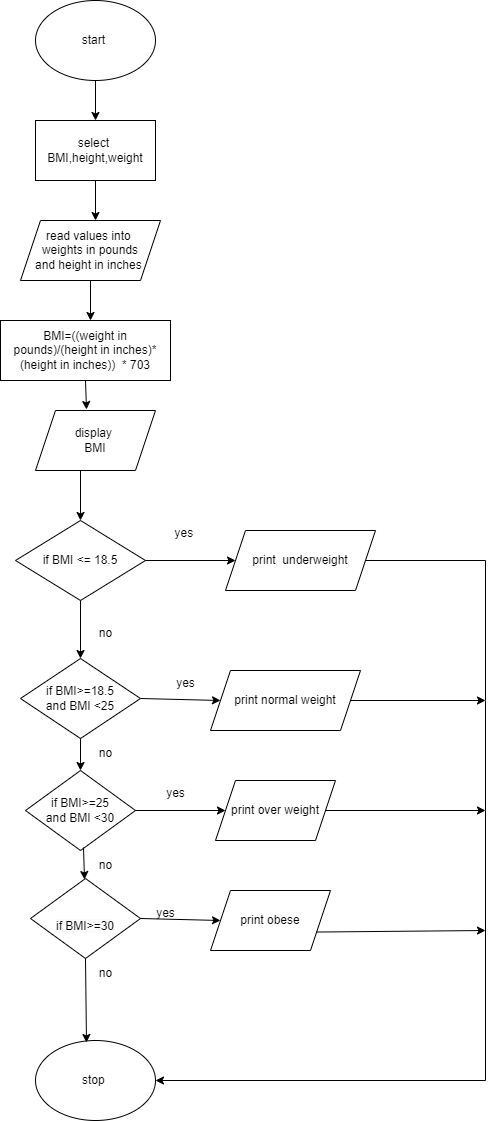

The diagram above was exported from draw.io. Its source (the exported page's mxGraphModel, read from the mxfile embedded in the PNG):
<mxGraphModel dx="880" dy="1613" grid="1" gridSize="10" guides="1" tooltips="1" connect="1" arrows="1" fold="1" page="1" pageScale="1" pageWidth="827" pageHeight="1169" math="0" shadow="0">
  <root>
    <mxCell id="0" />
    <mxCell id="1" parent="0" />
    <mxCell id="hloSQ0MfbTHNYz_tsm7p-1" value="stop&amp;nbsp;" style="ellipse;whiteSpace=wrap;html=1;" parent="1" vertex="1">
      <mxGeometry x="330" y="980" width="120" height="80" as="geometry" />
    </mxCell>
    <mxCell id="hloSQ0MfbTHNYz_tsm7p-2" value="start&amp;nbsp;" style="ellipse;whiteSpace=wrap;html=1;" parent="1" vertex="1">
      <mxGeometry x="330" y="-60" width="120" height="80" as="geometry" />
    </mxCell>
    <mxCell id="hloSQ0MfbTHNYz_tsm7p-3" value="select&amp;nbsp; BMI,height,weight" style="rounded=0;whiteSpace=wrap;html=1;" parent="1" vertex="1">
      <mxGeometry x="330" y="60" width="120" height="60" as="geometry" />
    </mxCell>
    <mxCell id="hloSQ0MfbTHNYz_tsm7p-4" value="read values into&amp;nbsp;&lt;br&gt;weights in pounds&lt;br&gt;and height in inches&amp;nbsp;" style="shape=parallelogram;perimeter=parallelogramPerimeter;whiteSpace=wrap;html=1;fixedSize=1;" parent="1" vertex="1">
      <mxGeometry x="315" y="160" width="140" height="60" as="geometry" />
    </mxCell>
    <mxCell id="hloSQ0MfbTHNYz_tsm7p-5" value="print&amp;nbsp; underweight" style="shape=parallelogram;perimeter=parallelogramPerimeter;whiteSpace=wrap;html=1;fixedSize=1;" parent="1" vertex="1">
      <mxGeometry x="520" y="470" width="150" height="60" as="geometry" />
    </mxCell>
    <mxCell id="hloSQ0MfbTHNYz_tsm7p-6" value="" style="endArrow=classic;html=1;rounded=0;exitX=0.5;exitY=1;exitDx=0;exitDy=0;" parent="1" source="hloSQ0MfbTHNYz_tsm7p-3" edge="1">
      <mxGeometry width="50" height="50" relative="1" as="geometry">
        <mxPoint x="370" y="180" as="sourcePoint" />
        <mxPoint x="390" y="160" as="targetPoint" />
      </mxGeometry>
    </mxCell>
    <mxCell id="hloSQ0MfbTHNYz_tsm7p-7" value="" style="endArrow=classic;html=1;rounded=0;exitX=0.5;exitY=1;exitDx=0;exitDy=0;entryX=0.5;entryY=0;entryDx=0;entryDy=0;" parent="1" source="hloSQ0MfbTHNYz_tsm7p-2" target="hloSQ0MfbTHNYz_tsm7p-3" edge="1">
      <mxGeometry width="50" height="50" relative="1" as="geometry">
        <mxPoint x="390" y="70" as="sourcePoint" />
        <mxPoint x="440" y="20" as="targetPoint" />
      </mxGeometry>
    </mxCell>
    <mxCell id="hloSQ0MfbTHNYz_tsm7p-8" value="if BMI &amp;lt;= 18.5" style="rhombus;whiteSpace=wrap;html=1;" parent="1" vertex="1">
      <mxGeometry x="310" y="460" width="130" height="80" as="geometry" />
    </mxCell>
    <mxCell id="hloSQ0MfbTHNYz_tsm7p-9" value="BMI=((weight in pounds)/(height in inches)*(height in inches))&amp;nbsp; * 703" style="whiteSpace=wrap;html=1;" parent="1" vertex="1">
      <mxGeometry x="295" y="260" width="170" height="60" as="geometry" />
    </mxCell>
    <mxCell id="hloSQ0MfbTHNYz_tsm7p-10" value="display&amp;nbsp;&lt;br&gt;BMI" style="shape=parallelogram;perimeter=parallelogramPerimeter;whiteSpace=wrap;html=1;fixedSize=1;" parent="1" vertex="1">
      <mxGeometry x="330" y="350" width="120" height="60" as="geometry" />
    </mxCell>
    <mxCell id="hloSQ0MfbTHNYz_tsm7p-11" value="" style="endArrow=classic;html=1;rounded=0;exitX=1;exitY=0.5;exitDx=0;exitDy=0;" parent="1" source="hloSQ0MfbTHNYz_tsm7p-8" target="hloSQ0MfbTHNYz_tsm7p-5" edge="1">
      <mxGeometry width="50" height="50" relative="1" as="geometry">
        <mxPoint x="470" y="520" as="sourcePoint" />
        <mxPoint x="520" y="470" as="targetPoint" />
      </mxGeometry>
    </mxCell>
    <mxCell id="hloSQ0MfbTHNYz_tsm7p-12" value="yes&amp;nbsp;" style="text;html=1;align=center;verticalAlign=middle;resizable=0;points=[];autosize=1;strokeColor=none;fillColor=none;" parent="1" vertex="1">
      <mxGeometry x="455" y="458" width="50" height="30" as="geometry" />
    </mxCell>
    <mxCell id="hloSQ0MfbTHNYz_tsm7p-13" value="if BMI&amp;gt;=18.5&lt;br&gt;and BMI &amp;lt;25" style="rhombus;whiteSpace=wrap;html=1;" parent="1" vertex="1">
      <mxGeometry x="315" y="598" width="120" height="80" as="geometry" />
    </mxCell>
    <mxCell id="hloSQ0MfbTHNYz_tsm7p-14" value="print normal weight" style="shape=parallelogram;perimeter=parallelogramPerimeter;whiteSpace=wrap;html=1;fixedSize=1;" parent="1" vertex="1">
      <mxGeometry x="505" y="610" width="150" height="60" as="geometry" />
    </mxCell>
    <mxCell id="hloSQ0MfbTHNYz_tsm7p-15" value="" style="endArrow=classic;html=1;rounded=0;exitX=0.5;exitY=1;exitDx=0;exitDy=0;" parent="1" source="hloSQ0MfbTHNYz_tsm7p-8" target="hloSQ0MfbTHNYz_tsm7p-13" edge="1">
      <mxGeometry width="50" height="50" relative="1" as="geometry">
        <mxPoint x="410" y="600" as="sourcePoint" />
        <mxPoint x="460" y="550" as="targetPoint" />
      </mxGeometry>
    </mxCell>
    <mxCell id="hloSQ0MfbTHNYz_tsm7p-16" value="no" style="text;html=1;align=center;verticalAlign=middle;resizable=0;points=[];autosize=1;strokeColor=none;fillColor=none;" parent="1" vertex="1">
      <mxGeometry x="380" y="558" width="40" height="30" as="geometry" />
    </mxCell>
    <mxCell id="hloSQ0MfbTHNYz_tsm7p-17" value="" style="endArrow=classic;html=1;rounded=0;exitX=1;exitY=0.5;exitDx=0;exitDy=0;entryX=0;entryY=0.5;entryDx=0;entryDy=0;" parent="1" source="hloSQ0MfbTHNYz_tsm7p-13" target="hloSQ0MfbTHNYz_tsm7p-14" edge="1">
      <mxGeometry width="50" height="50" relative="1" as="geometry">
        <mxPoint x="440" y="680" as="sourcePoint" />
        <mxPoint x="490" y="630" as="targetPoint" />
      </mxGeometry>
    </mxCell>
    <mxCell id="hloSQ0MfbTHNYz_tsm7p-18" value="yes" style="text;html=1;align=center;verticalAlign=middle;resizable=0;points=[];autosize=1;strokeColor=none;fillColor=none;" parent="1" vertex="1">
      <mxGeometry x="460" y="608" width="40" height="30" as="geometry" />
    </mxCell>
    <mxCell id="hloSQ0MfbTHNYz_tsm7p-19" value="if BMI&amp;gt;=25&lt;br style=&quot;border-color: var(--border-color);&quot;&gt;and BMI &amp;lt;30" style="rhombus;whiteSpace=wrap;html=1;" parent="1" vertex="1">
      <mxGeometry x="320" y="710" width="110" height="80" as="geometry" />
    </mxCell>
    <mxCell id="hloSQ0MfbTHNYz_tsm7p-20" value="&lt;br&gt;&lt;span style=&quot;color: rgb(0, 0, 0); font-family: Helvetica; font-size: 12px; font-style: normal; font-variant-ligatures: normal; font-variant-caps: normal; font-weight: 400; letter-spacing: normal; orphans: 2; text-align: center; text-indent: 0px; text-transform: none; widows: 2; word-spacing: 0px; -webkit-text-stroke-width: 0px; background-color: rgb(251, 251, 251); text-decoration-thickness: initial; text-decoration-style: initial; text-decoration-color: initial; float: none; display: inline !important;&quot;&gt;if BMI&amp;gt;=30&lt;/span&gt;" style="rhombus;whiteSpace=wrap;html=1;" parent="1" vertex="1">
      <mxGeometry x="325" y="818" width="110" height="80" as="geometry" />
    </mxCell>
    <mxCell id="hloSQ0MfbTHNYz_tsm7p-22" value="print over weight" style="shape=parallelogram;perimeter=parallelogramPerimeter;whiteSpace=wrap;html=1;fixedSize=1;" parent="1" vertex="1">
      <mxGeometry x="510" y="720" width="120" height="60" as="geometry" />
    </mxCell>
    <mxCell id="hloSQ0MfbTHNYz_tsm7p-23" value="print obese" style="shape=parallelogram;perimeter=parallelogramPerimeter;whiteSpace=wrap;html=1;fixedSize=1;" parent="1" vertex="1">
      <mxGeometry x="505" y="830" width="120" height="60" as="geometry" />
    </mxCell>
    <mxCell id="hloSQ0MfbTHNYz_tsm7p-25" value="" style="endArrow=classic;html=1;rounded=0;entryX=0;entryY=0.5;entryDx=0;entryDy=0;" parent="1" source="hloSQ0MfbTHNYz_tsm7p-19" target="hloSQ0MfbTHNYz_tsm7p-22" edge="1">
      <mxGeometry width="50" height="50" relative="1" as="geometry">
        <mxPoint x="430" y="800" as="sourcePoint" />
        <mxPoint x="500.71067811865476" y="750" as="targetPoint" />
      </mxGeometry>
    </mxCell>
    <mxCell id="hloSQ0MfbTHNYz_tsm7p-26" value="" style="endArrow=classic;html=1;rounded=0;exitX=1;exitY=0.5;exitDx=0;exitDy=0;entryX=0;entryY=0.5;entryDx=0;entryDy=0;" parent="1" source="hloSQ0MfbTHNYz_tsm7p-20" target="hloSQ0MfbTHNYz_tsm7p-23" edge="1">
      <mxGeometry width="50" height="50" relative="1" as="geometry">
        <mxPoint x="430" y="900" as="sourcePoint" />
        <mxPoint x="500" y="860" as="targetPoint" />
      </mxGeometry>
    </mxCell>
    <mxCell id="hloSQ0MfbTHNYz_tsm7p-28" value="yes" style="text;html=1;align=center;verticalAlign=middle;resizable=0;points=[];autosize=1;strokeColor=none;fillColor=none;" parent="1" vertex="1">
      <mxGeometry x="450" y="718" width="40" height="30" as="geometry" />
    </mxCell>
    <mxCell id="hloSQ0MfbTHNYz_tsm7p-29" value="yes" style="text;html=1;align=center;verticalAlign=middle;resizable=0;points=[];autosize=1;strokeColor=none;fillColor=none;" parent="1" vertex="1">
      <mxGeometry x="440" y="838" width="40" height="30" as="geometry" />
    </mxCell>
    <mxCell id="hloSQ0MfbTHNYz_tsm7p-36" value="" style="endArrow=classic;html=1;rounded=0;entryX=0.5;entryY=0;entryDx=0;entryDy=0;exitX=0.5;exitY=1;exitDx=0;exitDy=0;" parent="1" source="hloSQ0MfbTHNYz_tsm7p-13" target="hloSQ0MfbTHNYz_tsm7p-19" edge="1">
      <mxGeometry width="50" height="50" relative="1" as="geometry">
        <mxPoint x="375" y="690" as="sourcePoint" />
        <mxPoint x="430" y="670" as="targetPoint" />
      </mxGeometry>
    </mxCell>
    <mxCell id="hloSQ0MfbTHNYz_tsm7p-37" value="" style="endArrow=classic;html=1;rounded=0;entryX=0.5;entryY=0;entryDx=0;entryDy=0;" parent="1" target="hloSQ0MfbTHNYz_tsm7p-8" edge="1">
      <mxGeometry width="50" height="50" relative="1" as="geometry">
        <mxPoint x="375" y="410" as="sourcePoint" />
        <mxPoint x="410" y="410" as="targetPoint" />
      </mxGeometry>
    </mxCell>
    <mxCell id="hloSQ0MfbTHNYz_tsm7p-38" value="" style="endArrow=classic;html=1;rounded=0;exitX=0.5;exitY=1;exitDx=0;exitDy=0;entryX=0.425;entryY=-0.017;entryDx=0;entryDy=0;entryPerimeter=0;" parent="1" source="hloSQ0MfbTHNYz_tsm7p-9" target="hloSQ0MfbTHNYz_tsm7p-10" edge="1">
      <mxGeometry width="50" height="50" relative="1" as="geometry">
        <mxPoint x="390" y="350" as="sourcePoint" />
        <mxPoint x="440" y="300" as="targetPoint" />
      </mxGeometry>
    </mxCell>
    <mxCell id="hloSQ0MfbTHNYz_tsm7p-39" value="no" style="text;html=1;align=center;verticalAlign=middle;resizable=0;points=[];autosize=1;strokeColor=none;fillColor=none;" parent="1" vertex="1">
      <mxGeometry x="380" y="678" width="40" height="30" as="geometry" />
    </mxCell>
    <mxCell id="hloSQ0MfbTHNYz_tsm7p-40" value="no" style="text;html=1;align=center;verticalAlign=middle;resizable=0;points=[];autosize=1;strokeColor=none;fillColor=none;" parent="1" vertex="1">
      <mxGeometry x="380" y="790" width="40" height="30" as="geometry" />
    </mxCell>
    <mxCell id="hloSQ0MfbTHNYz_tsm7p-41" value="no" style="text;html=1;align=center;verticalAlign=middle;resizable=0;points=[];autosize=1;strokeColor=none;fillColor=none;" parent="1" vertex="1">
      <mxGeometry x="380" y="898" width="40" height="30" as="geometry" />
    </mxCell>
    <mxCell id="hloSQ0MfbTHNYz_tsm7p-44" value="" style="endArrow=classic;html=1;rounded=0;entryX=1;entryY=0.5;entryDx=0;entryDy=0;" parent="1" target="hloSQ0MfbTHNYz_tsm7p-1" edge="1">
      <mxGeometry width="50" height="50" relative="1" as="geometry">
        <mxPoint x="660" y="500" as="sourcePoint" />
        <mxPoint x="680" y="950" as="targetPoint" />
        <Array as="points">
          <mxPoint x="780" y="500" />
          <mxPoint x="780" y="640" />
          <mxPoint x="780" y="750" />
          <mxPoint x="780" y="1020" />
        </Array>
      </mxGeometry>
    </mxCell>
    <mxCell id="hloSQ0MfbTHNYz_tsm7p-48" value="" style="endArrow=classic;html=1;rounded=0;exitX=0.5;exitY=1;exitDx=0;exitDy=0;" parent="1" source="hloSQ0MfbTHNYz_tsm7p-4" edge="1">
      <mxGeometry width="50" height="50" relative="1" as="geometry">
        <mxPoint x="440" y="250" as="sourcePoint" />
        <mxPoint x="385" y="260" as="targetPoint" />
      </mxGeometry>
    </mxCell>
    <mxCell id="hloSQ0MfbTHNYz_tsm7p-49" value="" style="endArrow=classic;html=1;rounded=0;exitX=0.5;exitY=1;exitDx=0;exitDy=0;entryX=0.425;entryY=0.025;entryDx=0;entryDy=0;entryPerimeter=0;" parent="1" source="hloSQ0MfbTHNYz_tsm7p-20" target="hloSQ0MfbTHNYz_tsm7p-1" edge="1">
      <mxGeometry width="50" height="50" relative="1" as="geometry">
        <mxPoint x="400" y="970" as="sourcePoint" />
        <mxPoint x="450" y="920" as="targetPoint" />
      </mxGeometry>
    </mxCell>
    <mxCell id="hloSQ0MfbTHNYz_tsm7p-50" value="" style="endArrow=classic;html=1;rounded=0;exitX=-0.05;exitY=-0.1;exitDx=0;exitDy=0;exitPerimeter=0;entryX=-0.025;entryY=0.967;entryDx=0;entryDy=0;entryPerimeter=0;" parent="1" source="hloSQ0MfbTHNYz_tsm7p-40" target="hloSQ0MfbTHNYz_tsm7p-40" edge="1">
      <mxGeometry width="50" height="50" relative="1" as="geometry">
        <mxPoint x="380" y="840" as="sourcePoint" />
        <mxPoint x="430" y="790" as="targetPoint" />
      </mxGeometry>
    </mxCell>
    <mxCell id="hloSQ0MfbTHNYz_tsm7p-53" value="" style="endArrow=classic;html=1;rounded=0;exitX=1;exitY=0.5;exitDx=0;exitDy=0;" parent="1" source="hloSQ0MfbTHNYz_tsm7p-22" edge="1">
      <mxGeometry width="50" height="50" relative="1" as="geometry">
        <mxPoint x="660" y="790" as="sourcePoint" />
        <mxPoint x="780" y="750" as="targetPoint" />
      </mxGeometry>
    </mxCell>
    <mxCell id="hloSQ0MfbTHNYz_tsm7p-57" value="" style="endArrow=classic;html=1;rounded=0;exitX=1;exitY=0.5;exitDx=0;exitDy=0;" parent="1" source="hloSQ0MfbTHNYz_tsm7p-14" edge="1">
      <mxGeometry width="50" height="50" relative="1" as="geometry">
        <mxPoint x="650" y="680" as="sourcePoint" />
        <mxPoint x="780" y="640" as="targetPoint" />
      </mxGeometry>
    </mxCell>
    <mxCell id="mEOyjwHigWL9xt61trOT-2" value="" style="endArrow=classic;html=1;rounded=0;exitX=1;exitY=0.75;exitDx=0;exitDy=0;" edge="1" parent="1" source="hloSQ0MfbTHNYz_tsm7p-23">
      <mxGeometry width="50" height="50" relative="1" as="geometry">
        <mxPoint x="640" y="890" as="sourcePoint" />
        <mxPoint x="780" y="870" as="targetPoint" />
      </mxGeometry>
    </mxCell>
  </root>
</mxGraphModel>